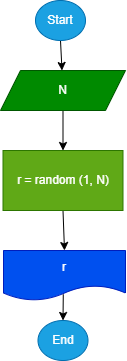

The diagram above was exported from draw.io. Its source (the exported page's mxGraphModel, read from the mxfile embedded in the PNG):
<mxGraphModel dx="401" dy="334" grid="1" gridSize="10" guides="1" tooltips="1" connect="1" arrows="1" fold="1" page="1" pageScale="1" pageWidth="827" pageHeight="1169" math="0" shadow="0">
  <root>
    <mxCell id="0" />
    <mxCell id="1" parent="0" />
    <mxCell id="4" style="edgeStyle=none;html=1;exitX=0.5;exitY=1;exitDx=0;exitDy=0;" edge="1" parent="1" source="2" target="3">
      <mxGeometry relative="1" as="geometry" />
    </mxCell>
    <mxCell id="2" value="Start" style="ellipse;whiteSpace=wrap;html=1;fillColor=#1ba1e2;fontColor=#ffffff;strokeColor=#006EAF;" vertex="1" parent="1">
      <mxGeometry x="200" y="20" width="50" height="40" as="geometry" />
    </mxCell>
    <mxCell id="6" value="" style="edgeStyle=none;html=1;" edge="1" parent="1" source="3" target="5">
      <mxGeometry relative="1" as="geometry" />
    </mxCell>
    <mxCell id="3" value="N" style="shape=parallelogram;perimeter=parallelogramPerimeter;whiteSpace=wrap;html=1;fixedSize=1;fillColor=#008a00;fontColor=#ffffff;strokeColor=#005700;" vertex="1" parent="1">
      <mxGeometry x="165" y="90" width="125" height="40" as="geometry" />
    </mxCell>
    <mxCell id="8" style="edgeStyle=none;html=1;exitX=0.5;exitY=1;exitDx=0;exitDy=0;entryX=0.5;entryY=0;entryDx=0;entryDy=0;" edge="1" parent="1" source="5" target="7">
      <mxGeometry relative="1" as="geometry" />
    </mxCell>
    <mxCell id="5" value="r = random (1, N)" style="whiteSpace=wrap;html=1;fillColor=#60a917;fontColor=#ffffff;strokeColor=#2D7600;" vertex="1" parent="1">
      <mxGeometry x="167.5" y="170" width="120" height="60" as="geometry" />
    </mxCell>
    <mxCell id="7" value="r" style="shape=document;whiteSpace=wrap;html=1;boundedLbl=1;fillColor=#0050ef;fontColor=#ffffff;strokeColor=#001DBC;" vertex="1" parent="1">
      <mxGeometry x="168" y="270" width="122" height="50" as="geometry" />
    </mxCell>
    <mxCell id="9" value="End" style="ellipse;whiteSpace=wrap;html=1;fillColor=#1ba1e2;fontColor=#ffffff;strokeColor=#006EAF;" vertex="1" parent="1">
      <mxGeometry x="202.5" y="340" width="50" height="40" as="geometry" />
    </mxCell>
    <mxCell id="10" value="" style="endArrow=classic;html=1;exitX=0.49;exitY=0.875;exitDx=0;exitDy=0;exitPerimeter=0;entryX=0.5;entryY=0;entryDx=0;entryDy=0;" edge="1" parent="1" source="7" target="9">
      <mxGeometry width="50" height="50" relative="1" as="geometry">
        <mxPoint x="260" y="360" as="sourcePoint" />
        <mxPoint x="310" y="310" as="targetPoint" />
      </mxGeometry>
    </mxCell>
  </root>
</mxGraphModel>